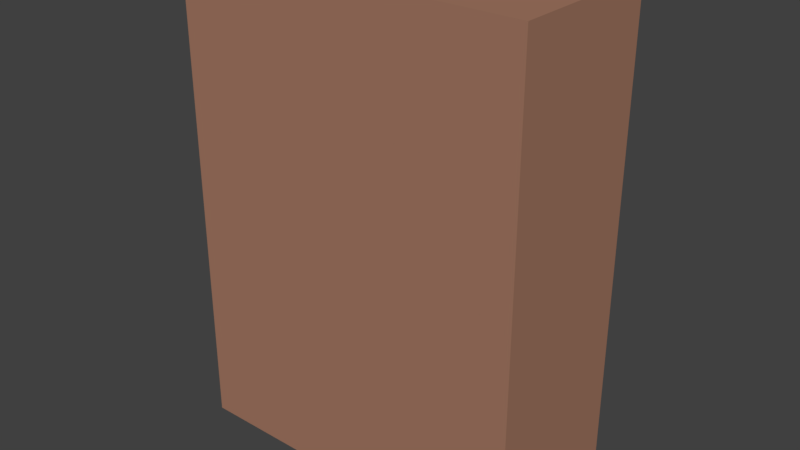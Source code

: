 # Source: Shelf.blend  (saved by Blender 2.79.0; exported with 4.5.12 LTS)
import bpy
from mathutils import Matrix  # noqa: F401  (used for matrix-valued properties, if any)

bpy.ops.wm.read_factory_settings(use_empty=True)
scene = bpy.context.scene
scene.name = 'Scene'

# ---- collections
col_collection_1 = bpy.data.collections.new('Collection 1'); scene.collection.children.link(col_collection_1)

# ---- materials (node trees are filled in below, after node groups)
mat_shelf = bpy.data.materials.new('Shelf')
mat_shelf.alpha_threshold = 0.0
mat_shelf.use_transparent_shadow = False
mat_shelf.diffuse_color = (0.3757, 0.191, 0.1262, 1.0)
mat_shelf.roughness = 0.5
mat_shelf.specular_intensity = 0.0

# ---- material node trees

# ---- world
world_world = bpy.data.worlds.new('World'); scene.world = world_world
world_world.color = (0.05088, 0.05088, 0.05088)
world_world.use_sun_shadow = False
world_world.sun_shadow_jitter_overblur = 0.0
world_world.cycles.sampling_method = 'MANUAL'

# ---- meshes
me_cube = bpy.data.meshes.new('Cube')
me_cube.from_pydata([(-1.0, 0.4161, 1.0), (-1.0, 1.0, 1.0), (-1.0, 0.4161, -1.0), (-1.0, 1.0, -1.0), (0.5892, 0.4161, 1.0), (0.5892, 1.0, 1.0), (0.5892, 0.4161, -1.0), (0.5892, 1.0, -1.0), (-1.0, 1.0, -5.708), (-1.0, 0.4161, -5.708), (0.5892, 0.4161, -5.708), (0.5892, 1.0, -5.708), (0.8749, 1.0, -1.0), (0.8749, 0.4161, -1.0), (0.8749, 0.4161, 1.0), (0.8749, 1.0, 1.0), (0.8749, 1.0, -5.708), (0.8749, 0.4161, -5.708), (-1.286, 0.4161, -1.0), (-1.286, 0.4161, 1.0), (-1.286, 1.0, 1.0), (-1.286, 1.0, -1.0), (-1.286, 1.0, -5.708), (-1.286, 0.4161, -5.708), (-1.0, 4.583, 1.0), (-1.0, 4.583, -1.0), (0.5892, 4.583, -1.0), (0.5892, 4.583, 1.0), (-1.0, 4.583, -5.708), (0.8749, 4.583, -1.0), (0.8749, 4.583, 1.0), (0.8749, 4.583, -5.708), (-1.286, 4.583, 1.0), (-1.286, 4.583, -1.0), (-1.286, 4.583, -5.708), (-1.0, 5.583, 1.0), (-1.0, 5.583, -1.0), (0.5892, 5.583, -1.0), (0.5892, 5.583, 1.0), (0.5892, 5.583, -5.708), (0.8749, 5.583, -1.0), (0.8749, 5.583, 1.0), (0.8749, 5.583, -5.708), (-1.286, 5.583, 1.0), (-1.286, 5.583, -1.0), (-1.286, 5.583, -5.708), (0.5892, 4.583, -5.708), (-1.0, 5.583, -5.708), (-1.0, 5.583, 1.0), (-1.0, 6.167, 1.0), (-1.0, 5.583, -1.0), (-1.0, 6.167, -1.0), (0.5892, 5.583, 1.0), (0.5892, 6.167, 1.0), (0.5892, 5.583, -1.0), (0.5892, 6.167, -1.0), (-1.0, 6.167, -5.708), (-1.0, 5.583, -5.708), (0.5892, 5.583, -5.708), (0.5892, 6.167, -5.708), (0.8749, 6.167, -1.0), (0.8749, 5.583, -1.0), (0.8749, 5.583, 1.0), (0.8749, 6.167, 1.0), (0.8749, 6.167, -5.708), (0.8749, 5.583, -5.708), (-1.286, 5.583, -1.0), (-1.286, 5.583, 1.0), (-1.286, 6.167, 1.0), (-1.286, 6.167, -1.0), (-1.286, 6.167, -5.708), (-1.286, 5.583, -5.708), (-1.0, 9.75, 1.0), (-1.0, 9.75, -1.0), (0.5892, 9.75, -1.0), (0.5892, 9.75, 1.0), (-1.0, 9.75, -5.708), (0.8749, 9.75, -1.0), (0.8749, 9.75, 1.0), (0.8749, 9.75, -5.708), (-1.286, 9.75, 1.0), (-1.286, 9.75, -1.0), (-1.286, 9.75, -5.708), (-1.0, 10.75, 1.0), (-1.0, 10.75, -1.0), (0.5892, 10.75, -1.0), (0.5892, 10.75, 1.0), (0.5892, 10.75, -5.708), (0.8749, 10.75, -1.0), (0.8749, 10.75, 1.0), (0.8749, 10.75, -5.708), (-1.286, 10.75, 1.0), (-1.286, 10.75, -1.0), (-1.286, 10.75, -5.708), (0.5892, 9.75, -5.708), (-1.0, 10.75, -5.708), (-1.0, 10.75, 1.0), (-1.0, 11.33, 1.0), (-1.0, 10.75, -1.0), (-1.0, 11.33, -1.0), (0.5892, 10.75, 1.0), (0.5892, 11.33, 1.0), (0.5892, 10.75, -1.0), (0.5892, 11.33, -1.0), (-1.0, 11.33, -5.708), (-1.0, 10.75, -5.708), (0.5892, 10.75, -5.708), (0.5892, 11.33, -5.708), (0.8749, 11.33, -1.0), (0.8749, 10.75, -1.0), (0.8749, 10.75, 1.0), (0.8749, 11.33, 1.0), (0.8749, 11.33, -5.708), (0.8749, 10.75, -5.708), (-1.286, 10.75, -1.0), (-1.286, 10.75, 1.0), (-1.286, 11.33, 1.0), (-1.286, 11.33, -1.0), (-1.286, 11.33, -5.708), (-1.286, 10.75, -5.708), (-1.0, 14.92, 1.0), (-1.0, 14.92, -1.0), (0.5892, 14.92, -1.0), (0.5892, 14.92, 1.0), (-1.0, 14.92, -5.708), (0.8749, 14.92, -1.0), (0.8749, 14.92, 1.0), (0.8749, 14.92, -5.708), (-1.286, 14.92, 1.0), (-1.286, 14.92, -1.0), (-1.286, 14.92, -5.708), (-1.0, 15.92, 1.0), (-1.0, 15.92, -1.0), (0.5892, 15.92, -1.0), (0.5892, 15.92, 1.0), (0.5892, 15.92, -5.708), (0.8749, 15.92, -1.0), (0.8749, 15.92, 1.0), (0.8749, 15.92, -5.708), (-1.286, 15.92, 1.0), (-1.286, 15.92, -1.0), (-1.286, 15.92, -5.708), (0.5892, 14.92, -5.708), (-1.0, 15.92, -5.708), (-1.0, 15.92, 1.0), (-1.0, 16.5, 1.0), (-1.0, 15.92, -1.0), (-1.0, 16.5, -1.0), (0.5892, 15.92, 1.0), (0.5892, 16.5, 1.0), (0.5892, 15.92, -1.0), (0.5892, 16.5, -1.0), (-1.0, 16.5, -5.708), (-1.0, 15.92, -5.708), (0.5892, 15.92, -5.708), (0.5892, 16.5, -5.708), (0.8749, 16.5, -1.0), (0.8749, 15.92, -1.0), (0.8749, 15.92, 1.0), (0.8749, 16.5, 1.0), (0.8749, 16.5, -5.708), (0.8749, 15.92, -5.708), (-1.286, 15.92, -1.0), (-1.286, 15.92, 1.0), (-1.286, 16.5, 1.0), (-1.286, 16.5, -1.0), (-1.286, 16.5, -5.708), (-1.286, 15.92, -5.708), (-1.0, 20.08, 1.0), (-1.0, 20.08, -1.0), (0.5892, 20.08, -1.0), (0.5892, 20.08, 1.0), (-1.0, 20.08, -5.708), (0.8749, 20.08, -1.0), (0.8749, 20.08, 1.0), (0.8749, 20.08, -5.708), (-1.286, 20.08, 1.0), (-1.286, 20.08, -1.0), (-1.286, 20.08, -5.708), (-1.0, 21.08, 1.0), (-1.0, 21.08, -1.0), (0.5892, 21.08, -1.0), (0.5892, 21.08, 1.0), (0.5892, 21.08, -5.708), (0.8749, 21.08, -1.0), (0.8749, 21.08, 1.0), (0.8749, 21.08, -5.708), (-1.286, 21.08, 1.0), (-1.286, 21.08, -1.0), (-1.286, 21.08, -5.708), (0.5892, 20.08, -5.708), (-1.0, 21.08, -5.708)], [], [(0, 1, 20, 19), (3, 7, 11, 8), (20, 1, 24, 32), (4, 5, 1, 0), (2, 6, 4, 0), (11, 7, 26, 46), (9, 8, 11, 10), (9, 2, 18, 23), (4, 6, 13, 14), (6, 2, 9, 10), (13, 12, 15, 14), (12, 13, 17, 16), (6, 10, 17, 13), (16, 11, 46, 31), (10, 11, 16, 17), (5, 4, 14, 15), (19, 20, 21, 18), (18, 21, 22, 23), (8, 9, 23, 22), (7, 3, 25, 26), (15, 12, 29, 30), (2, 0, 19, 18), (24, 27, 38, 35), (32, 24, 35, 43), (30, 29, 40, 41), (31, 46, 39, 42), (34, 33, 44, 45), (22, 21, 33, 34), (3, 8, 28, 25), (21, 20, 32, 33), (5, 15, 30, 27), (1, 5, 27, 24), (8, 22, 34, 28), (12, 16, 31, 29), (39, 37, 40, 42), (37, 36, 35, 38), (37, 38, 41, 40), (36, 47, 45, 44), (35, 36, 44, 43), (27, 30, 41, 38), (29, 31, 42, 40), (28, 34, 45, 47), (46, 26, 37, 39), (33, 32, 43, 44), (36, 37, 39, 47), (25, 28, 47, 36), (46, 28, 47, 39), (26, 25, 28, 46), (48, 49, 68, 67), (51, 55, 59, 56), (68, 49, 72, 80), (52, 53, 49, 48), (50, 54, 52, 48), (59, 55, 74, 94), (57, 56, 59, 58), (57, 50, 66, 71), (52, 54, 61, 62), (54, 50, 57, 58), (61, 60, 63, 62), (60, 61, 65, 64), (54, 58, 65, 61), (64, 59, 94, 79), (58, 59, 64, 65), (53, 52, 62, 63), (67, 68, 69, 66), (66, 69, 70, 71), (56, 57, 71, 70), (55, 51, 73, 74), (63, 60, 77, 78), (50, 48, 67, 66), (72, 75, 86, 83), (80, 72, 83, 91), (78, 77, 88, 89), (79, 94, 87, 90), (82, 81, 92, 93), (70, 69, 81, 82), (51, 56, 76, 73), (69, 68, 80, 81), (53, 63, 78, 75), (49, 53, 75, 72), (56, 70, 82, 76), (60, 64, 79, 77), (87, 85, 88, 90), (85, 84, 83, 86), (85, 86, 89, 88), (84, 95, 93, 92), (83, 84, 92, 91), (75, 78, 89, 86), (77, 79, 90, 88), (76, 82, 93, 95), (94, 74, 85, 87), (81, 80, 91, 92), (84, 85, 87, 95), (73, 76, 95, 84), (94, 76, 95, 87), (74, 73, 76, 94), (96, 97, 116, 115), (99, 103, 107, 104), (116, 97, 120, 128), (100, 101, 97, 96), (98, 102, 100, 96), (107, 103, 122, 142), (105, 104, 107, 106), (105, 98, 114, 119), (100, 102, 109, 110), (102, 98, 105, 106), (109, 108, 111, 110), (108, 109, 113, 112), (102, 106, 113, 109), (112, 107, 142, 127), (106, 107, 112, 113), (101, 100, 110, 111), (115, 116, 117, 114), (114, 117, 118, 119), (104, 105, 119, 118), (103, 99, 121, 122), (111, 108, 125, 126), (98, 96, 115, 114), (120, 123, 134, 131), (128, 120, 131, 139), (126, 125, 136, 137), (127, 142, 135, 138), (130, 129, 140, 141), (118, 117, 129, 130), (99, 104, 124, 121), (117, 116, 128, 129), (101, 111, 126, 123), (97, 101, 123, 120), (104, 118, 130, 124), (108, 112, 127, 125), (135, 133, 136, 138), (133, 132, 131, 134), (133, 134, 137, 136), (132, 143, 141, 140), (131, 132, 140, 139), (123, 126, 137, 134), (125, 127, 138, 136), (124, 130, 141, 143), (142, 122, 133, 135), (129, 128, 139, 140), (132, 133, 135, 143), (121, 124, 143, 132), (142, 124, 143, 135), (122, 121, 124, 142), (144, 145, 164, 163), (147, 151, 155, 152), (164, 145, 168, 176), (148, 149, 145, 144), (146, 150, 148, 144), (155, 151, 170, 190), (153, 152, 155, 154), (153, 146, 162, 167), (148, 150, 157, 158), (150, 146, 153, 154), (157, 156, 159, 158), (156, 157, 161, 160), (150, 154, 161, 157), (160, 155, 190, 175), (154, 155, 160, 161), (149, 148, 158, 159), (163, 164, 165, 162), (162, 165, 166, 167), (152, 153, 167, 166), (151, 147, 169, 170), (159, 156, 173, 174), (146, 144, 163, 162), (168, 171, 182, 179), (176, 168, 179, 187), (174, 173, 184, 185), (175, 190, 183, 186), (178, 177, 188, 189), (166, 165, 177, 178), (147, 152, 172, 169), (165, 164, 176, 177), (149, 159, 174, 171), (145, 149, 171, 168), (152, 166, 178, 172), (156, 160, 175, 173), (183, 181, 184, 186), (181, 180, 179, 182), (181, 182, 185, 184), (180, 191, 189, 188), (179, 180, 188, 187), (171, 174, 185, 182), (173, 175, 186, 184), (172, 178, 189, 191), (190, 170, 181, 183), (177, 176, 187, 188), (180, 181, 183, 191), (169, 172, 191, 180), (190, 172, 191, 183), (170, 169, 172, 190)])
me_cube.materials.append(mat_shelf)
me_cube.use_remesh_preserve_volume = False
me_cube.use_remesh_preserve_attributes = False
me_cube.use_mirror_vertex_groups = False
me_cube.update()

# ---- objects
ob_shelf = bpy.data.objects.new('Shelf', me_cube)

# ---- transforms, parenting, visibility, modifiers, constraints
ob_shelf.location = (0.0, 0.0, 0.0)
ob_shelf.rotation_euler = (1.571, 0.0, 0.0)
ob_shelf.scale = (4.943, 0.7062, 0.7062)
ob_shelf.lineart.crease_threshold = 0.0

# ---- collection membership
col_collection_1.objects.link(ob_shelf)

# ---- scene / render settings (as saved in the file)
scene.frame_start = 1; scene.frame_end = 250; scene.frame_set(1)
scene.render.engine = 'BLENDER_EEVEE_NEXT'
scene.render.resolution_percentage = 50
scene.render.dither_intensity = 0.0
scene.cycles.use_denoising = False
scene.cycles.samples = 128
scene.cycles.sampling_pattern = 'TABULATED_SOBOL'
scene.cycles.use_adaptive_sampling = False
scene.cycles.use_light_tree = False
scene.cycles.blur_glossy = 0.0
scene.cycles.sample_clamp_indirect = 0.0
scene.view_settings.view_transform = 'Standard'
bpy.context.view_layer.update()

# ---- added for rendering (the .blend has no active camera and no usable light): camera, sun
cam_auto = bpy.data.cameras.new('AutoCamera')
cam_auto.lens = 50.0
cam_auto.sensor_width = 36.0
cam_auto.clip_end = 1000.0
ob_auto_camera = bpy.data.objects.new('AutoCamera', cam_auto)
scene.collection.objects.link(ob_auto_camera)
ob_auto_camera.location = (16.2822, -19.0947, 21.4292)
ob_auto_camera.rotation_euler = (1.09748, -7.21219e-08, 0.694738)
scene.camera = ob_auto_camera
light_auto_sun = bpy.data.lights.new('AutoSun', 'SUN')
light_auto_sun.energy = 3.0
light_auto_sun.angle = 0.0523599
ob_auto_sun = bpy.data.objects.new('AutoSun', light_auto_sun)
scene.collection.objects.link(ob_auto_sun)
ob_auto_sun.rotation_euler = (0.872665, 0.174533, 0.523599)
bpy.context.view_layer.update()
